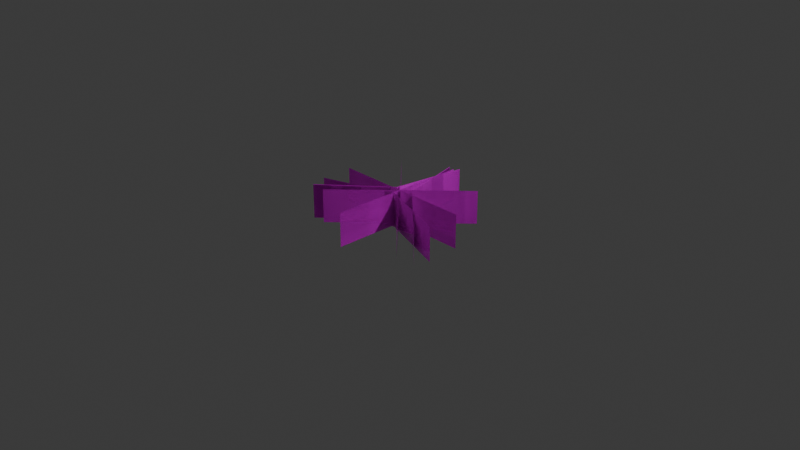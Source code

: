# Source: Grass_green.blend  (saved by Blender 4.4.32; exported with 4.5.12 LTS)
import bpy
from mathutils import Matrix  # noqa: F401  (used for matrix-valued properties, if any)

bpy.ops.wm.read_factory_settings(use_empty=True)
scene = bpy.context.scene
scene.name = 'Scene'

# ---- collections
col_collection = bpy.data.collections.new('Collection'); scene.collection.children.link(col_collection)

# ---- images (referenced by path relative to the original .blend; pixels are not part of the script)
import os
ASSET_DIR = os.environ.get("B2B_ASSET_DIR", "")  # directory of the original .blend (textures are referenced by path, not embedded)
HERE = os.path.dirname(os.path.abspath(__file__))  # packed textures are extracted next to this script under _unpacked/

def load_image(name, relpath, width, height, colorspace="sRGB"):
    """Load a texture the original file referenced (path relative to the .blend, or extracted next to this script)."""
    p = next((c for c in (os.path.join(HERE, relpath), os.path.join(ASSET_DIR, relpath)) if relpath and os.path.exists(c)), "")
    if p:
        img = bpy.data.images.load(p, check_existing=True)
        img.name = name
    else:  # same state as the original file: an image datablock whose file is absent (Cycles renders it pink)
        img = bpy.data.images.new(name, width, height)
        img.source = "FILE"
        img.filepath = "//" + (relpath or name)
    img.colorspace_settings.name = colorspace
    return img
img_grass_png = load_image('grass.png', 'grass.png', 1024, 1024, 'sRGB')
img_grass_png_001 = load_image('grass.png.001', 'grass.png', 1024, 1024, 'sRGB')
img_grass_png_002 = load_image('grass.png.002', 'grass.png', 1024, 1024, 'sRGB')
img_grass3_png = load_image('grass3.png', 'grass3.png', 1024, 1024, 'sRGB')
img_grass3_png_001 = load_image('grass3.png.001', 'grass3.png', 1024, 1024, 'sRGB')
img_grass3_png_002 = load_image('grass3.png.002', 'grass3.png', 1024, 1024, 'sRGB')

# ---- materials (node trees are filled in below, after node groups)
mat_grass = bpy.data.materials.new('Grass')
mat_grass_001 = bpy.data.materials.new('Grass.001')
mat_grass_002 = bpy.data.materials.new('Grass.002')
mat_grass_003 = bpy.data.materials.new('Grass.003')
mat_grass_004 = bpy.data.materials.new('Grass.004')
mat_grass_005 = bpy.data.materials.new('Grass.005')

# ---- material node trees
mat_grass.use_nodes = True; mat_grass.node_tree.nodes.clear()
_N = mat_grass.node_tree.nodes; _L = mat_grass.node_tree.links
n0 = _N.new('ShaderNodeBsdfPrincipled'); n0.name = 'Principled BSDF'; n0.location = (476, 229)
n0.inputs[2].default_value = 0.0
n1 = _N.new('ShaderNodeOutputMaterial'); n1.name = 'Material Output'; n1.location = (766, 229)
n2 = _N.new('ShaderNodeTexImage'); n2.name = 'Image Texture'; n2.location = (186, 207)
n2.image = img_grass_png
_L.new(n0.outputs[0], n1.inputs[0])
_L.new(n2.outputs[0], n0.inputs[0])
_L.new(n2.outputs[1], n0.inputs[4])
n1.is_active_output = True
mat_grass_001.use_nodes = True; mat_grass_001.node_tree.nodes.clear()
_N = mat_grass_001.node_tree.nodes; _L = mat_grass_001.node_tree.links
n0 = _N.new('ShaderNodeBsdfPrincipled'); n0.name = 'Principled BSDF'; n0.location = (476, 229)
n0.inputs[2].default_value = 0.0
n1 = _N.new('ShaderNodeOutputMaterial'); n1.name = 'Material Output'; n1.location = (766, 229)
n2 = _N.new('ShaderNodeTexImage'); n2.name = 'Image Texture'; n2.location = (186, 207)
n2.image = img_grass_png_001
_L.new(n0.outputs[0], n1.inputs[0])
_L.new(n2.outputs[0], n0.inputs[0])
_L.new(n2.outputs[1], n0.inputs[4])
n1.is_active_output = True
mat_grass_002.use_nodes = True; mat_grass_002.node_tree.nodes.clear()
_N = mat_grass_002.node_tree.nodes; _L = mat_grass_002.node_tree.links
n0 = _N.new('ShaderNodeBsdfPrincipled'); n0.name = 'Principled BSDF'; n0.location = (476, 229)
n0.inputs[2].default_value = 0.0
n1 = _N.new('ShaderNodeOutputMaterial'); n1.name = 'Material Output'; n1.location = (766, 229)
n2 = _N.new('ShaderNodeTexImage'); n2.name = 'Image Texture'; n2.location = (186, 207)
n2.image = img_grass_png_002
_L.new(n0.outputs[0], n1.inputs[0])
_L.new(n2.outputs[0], n0.inputs[0])
_L.new(n2.outputs[1], n0.inputs[4])
n1.is_active_output = True
mat_grass_003.use_nodes = True; mat_grass_003.node_tree.nodes.clear()
_N = mat_grass_003.node_tree.nodes; _L = mat_grass_003.node_tree.links
n0 = _N.new('ShaderNodeBsdfPrincipled'); n0.name = 'Principled BSDF'; n0.location = (476, 229)
n0.inputs[2].default_value = 0.0
n1 = _N.new('ShaderNodeOutputMaterial'); n1.name = 'Material Output'; n1.location = (766, 229)
n2 = _N.new('ShaderNodeTexImage'); n2.name = 'Image Texture'; n2.location = (186, 207)
n2.image = img_grass3_png
_L.new(n0.outputs[0], n1.inputs[0])
_L.new(n2.outputs[0], n0.inputs[0])
_L.new(n2.outputs[1], n0.inputs[4])
n1.is_active_output = True
mat_grass_004.use_nodes = True; mat_grass_004.node_tree.nodes.clear()
_N = mat_grass_004.node_tree.nodes; _L = mat_grass_004.node_tree.links
n0 = _N.new('ShaderNodeBsdfPrincipled'); n0.name = 'Principled BSDF'; n0.location = (476, 229)
n0.inputs[2].default_value = 0.0
n1 = _N.new('ShaderNodeOutputMaterial'); n1.name = 'Material Output'; n1.location = (766, 229)
n2 = _N.new('ShaderNodeTexImage'); n2.name = 'Image Texture'; n2.location = (186, 207)
n2.image = img_grass3_png_001
_L.new(n0.outputs[0], n1.inputs[0])
_L.new(n2.outputs[0], n0.inputs[0])
_L.new(n2.outputs[1], n0.inputs[4])
n1.is_active_output = True
mat_grass_005.use_nodes = True; mat_grass_005.node_tree.nodes.clear()
_N = mat_grass_005.node_tree.nodes; _L = mat_grass_005.node_tree.links
n0 = _N.new('ShaderNodeBsdfPrincipled'); n0.name = 'Principled BSDF'; n0.location = (476, 229)
n0.inputs[2].default_value = 0.0
n1 = _N.new('ShaderNodeOutputMaterial'); n1.name = 'Material Output'; n1.location = (766, 229)
n2 = _N.new('ShaderNodeTexImage'); n2.name = 'Image Texture'; n2.location = (186, 207)
n2.image = img_grass3_png_002
_L.new(n0.outputs[0], n1.inputs[0])
_L.new(n2.outputs[0], n0.inputs[0])
_L.new(n2.outputs[1], n0.inputs[4])
n1.is_active_output = True

# ---- world
world_world = bpy.data.worlds.new('World'); scene.world = world_world
world_world.use_nodes = True; world_world.node_tree.nodes.clear()
_N = world_world.node_tree.nodes; _L = world_world.node_tree.links
n0 = _N.new('ShaderNodeOutputWorld'); n0.name = 'World Output'; n0.location = (300, 300)
n1 = _N.new('ShaderNodeBackground'); n1.name = 'Background'; n1.location = (10, 300)
n1.inputs[0].default_value = (0.05088, 0.05088, 0.05088, 1.0)
_L.new(n1.outputs[0], n0.inputs[0])
n0.is_active_output = True
world_world.color = (0.05088, 0.05088, 0.05088)
world_world.sun_shadow_jitter_overblur = 0.0

# ---- cameras
cam_camera = bpy.data.cameras.new('Camera')
cam_camera.clip_end = 100.0
cam_camera.ortho_scale = 7.314

# ---- lights
light_light = bpy.data.lights.new('Light', 'POINT')
light_light.energy = 1000.0
light_light.shadow_soft_size = 0.1

# ---- meshes
me_plane = bpy.data.meshes.new('Plane')
me_plane.from_pydata([(-0.7693, -0.3387, -0.0611), (0.7825, -0.3387, -0.0611), (-0.7693, -0.3387, 0.3041), (0.7825, -0.3387, 0.3041), (-0.001381, -0.06872, -0.0611), (-0.001381, -0.06872, 0.3041), (0.03465, 0.8357, -0.0611), (-0.7184, -0.5211, -0.0611), (0.03465, 0.8357, 0.3041), (-0.7184, -0.5211, 0.3041), (-0.08328, 0.0524, -0.0611), (-0.08328, 0.0524, 0.3041), (0.7446, -0.5106, -0.0611), (-0.07873, 0.8048, -0.0611), (0.7446, -0.5106, 0.3041), (-0.07873, 0.8048, 0.3041), (0.08934, 0.08495, -0.0611), (0.08934, 0.08495, 0.3041)], [], [(4, 1, 3, 5), (0, 4, 5, 2), (10, 7, 9, 11), (6, 10, 11, 8), (16, 13, 15, 17), (12, 16, 17, 14)])
_uv = me_plane.uv_layers.new(name='UVMap')
_uv.uv.foreach_set('vector', [0.4986, 0.005375, 0.9985, 0.005375, 0.9985, 0.2407, 0.4986, 0.2407, -0.001372, 0.005375, 0.4986, 0.005375, 0.4986, 0.2407, -0.001372, 0.2407, 0.4986, 0.005375, 0.9985, 0.005375, 0.9985, 0.2407, 0.4986, 0.2407, -0.001372, 0.005375, 0.4986, 0.005375, 0.4986, 0.2407, -0.001372, 0.2407, 0.4986, 0.005375, 0.9985, 0.005375, 0.9985, 0.2407, 0.4986, 0.2407, -0.001372, 0.005375, 0.4986, 0.005375, 0.4986, 0.2407, -0.001372, 0.2407])
me_plane.materials.append(mat_grass)
me_plane.update()
me_plane_001 = bpy.data.meshes.new('Plane.001')
me_plane_001.from_pydata([(-0.7693, -0.3387, -0.05587), (0.7825, -0.3387, -0.05587), (-0.7693, -0.3387, 0.3094), (0.7825, -0.3387, 0.3094), (-0.001381, -0.06872, -0.05587), (-0.001381, -0.06872, 0.3094), (0.03465, 0.8357, -0.05587), (-0.7184, -0.5211, -0.05587), (0.03465, 0.8357, 0.3094), (-0.7184, -0.5211, 0.3094), (-0.08328, 0.0524, -0.05587), (-0.08328, 0.0524, 0.3094), (0.7446, -0.5106, -0.05587), (-0.07873, 0.8048, -0.05587), (0.7446, -0.5106, 0.3094), (-0.07873, 0.8048, 0.3094), (0.08934, 0.08495, -0.05587), (0.08934, 0.08495, 0.3094)], [], [(4, 1, 3, 5), (0, 4, 5, 2), (10, 7, 9, 11), (6, 10, 11, 8), (16, 13, 15, 17), (12, 16, 17, 14)])
_uv = me_plane_001.uv_layers.new(name='UVMap')
_uv.uv.foreach_set('vector', [0.4986, 0.2625, 0.9985, 0.2625, 0.9985, 0.4979, 0.4986, 0.4979, -0.001372, 0.2625, 0.4986, 0.2625, 0.4986, 0.4979, -0.001372, 0.4979, 0.4986, 0.2625, 0.9985, 0.2625, 0.9985, 0.4979, 0.4986, 0.4979, -0.001372, 0.2625, 0.4986, 0.2625, 0.4986, 0.4979, -0.001372, 0.4979, 0.4986, 0.2625, 0.9985, 0.2625, 0.9985, 0.4979, 0.4986, 0.4979, -0.001372, 0.2625, 0.4986, 0.2625, 0.4986, 0.4979, -0.001372, 0.4979])
me_plane_001.materials.append(mat_grass_001)
me_plane_001.update()
me_plane_002 = bpy.data.meshes.new('Plane.002')
me_plane_002.from_pydata([(-0.7693, -0.3387, -0.06762), (0.7825, -0.3387, -0.06762), (-0.7693, -0.3387, 0.2976), (0.7825, -0.3387, 0.2976), (-0.001381, -0.06872, -0.06762), (-0.001381, -0.06872, 0.2976), (0.03465, 0.8357, -0.06762), (-0.7184, -0.5211, -0.06762), (0.03465, 0.8357, 0.2976), (-0.7184, -0.5211, 0.2976), (-0.08328, 0.0524, -0.06762), (-0.08328, 0.0524, 0.2976), (0.7446, -0.5106, -0.06762), (-0.07873, 0.8048, -0.06762), (0.7446, -0.5106, 0.2976), (-0.07873, 0.8048, 0.2976), (0.08934, 0.08495, -0.06762), (0.08934, 0.08495, 0.2976)], [], [(4, 1, 3, 5), (0, 4, 5, 2), (10, 7, 9, 11), (6, 10, 11, 8), (16, 13, 15, 17), (12, 16, 17, 14)])
_uv = me_plane_002.uv_layers.new(name='UVMap')
_uv.uv.foreach_set('vector', [0.4986, 0.5037, 0.9985, 0.5037, 0.9985, 0.739, 0.4986, 0.739, -0.001372, 0.5037, 0.4986, 0.5037, 0.4986, 0.739, -0.001372, 0.739, 0.4986, 0.5037, 0.9985, 0.5037, 0.9985, 0.739, 0.4986, 0.739, -0.001372, 0.5037, 0.4986, 0.5037, 0.4986, 0.739, -0.001372, 0.739, 0.4986, 0.5037, 0.9985, 0.5037, 0.9985, 0.739, 0.4986, 0.739, -0.001372, 0.5037, 0.4986, 0.5037, 0.4986, 0.739, -0.001372, 0.739])
me_plane_002.materials.append(mat_grass_002)
me_plane_002.update()
me_plane_003 = bpy.data.meshes.new('Plane.003')
me_plane_003.from_pydata([(-0.7678, 0.003149, -0.04706), (0.784, 0.01006, -0.04706), (-0.7678, 0.003149, 0.3182), (0.784, 0.01006, 0.3182), (0.003785, 0.7759, -0.04706), (-0.003785, -0.7759, -0.04706), (0.003785, 0.7759, 0.3182), (-0.003785, -0.7759, 0.3182), (-0.546, 0.5513, -0.04706), (0.546, -0.5513, -0.04706), (-0.546, 0.5513, 0.3182), (0.546, -0.5513, 0.3182), (-0.5381, -0.5445, -0.04706), (0.5543, 0.5577, -0.04706), (-0.5381, -0.5445, 0.3182), (0.5543, 0.5577, 0.3182)], [], [(4, 5, 7, 6), (0, 1, 3, 2), (8, 9, 11, 10), (12, 13, 15, 14)])
_uv = me_plane_003.uv_layers.new(name='UVMap')
_uv.uv.foreach_set('vector', [-0.001372, 0.751, 0.9985, 0.751, 0.9985, 0.9863, -0.001372, 0.9863, -0.001372, 0.751, 0.9985, 0.751, 0.9985, 0.9863, -0.001372, 0.9863, -0.001372, 0.751, 0.9985, 0.751, 0.9985, 0.9863, -0.001372, 0.9863, -0.001372, 0.751, 0.9985, 0.751, 0.9985, 0.9863, -0.001372, 0.9863])
me_plane_003.materials.append(mat_grass_003)
me_plane_003.update()
me_plane_004 = bpy.data.meshes.new('Plane.004')
me_plane_004.from_pydata([(-0.7678, 0.003149, -0.04706), (0.784, 0.01006, -0.04706), (-0.7678, 0.003149, 0.3182), (0.784, 0.01006, 0.3182), (0.003785, 0.7759, -0.04706), (-0.003785, -0.7759, -0.04706), (0.003785, 0.7759, 0.3182), (-0.003785, -0.7759, 0.3182), (-0.546, 0.5513, -0.04706), (0.546, -0.5513, -0.04706), (-0.546, 0.5513, 0.3182), (0.546, -0.5513, 0.3182), (-0.5381, -0.5445, -0.04706), (0.5543, 0.5577, -0.04706), (-0.5381, -0.5445, 0.3182), (0.5543, 0.5577, 0.3182)], [], [(4, 5, 7, 6), (0, 1, 3, 2), (8, 9, 11, 10), (12, 13, 15, 14)])
_uv = me_plane_004.uv_layers.new(name='UVMap')
_uv.uv.foreach_set('vector', [-0.001372, 0.4969, 0.9985, 0.4969, 0.9985, 0.7323, -0.001372, 0.7323, -0.001372, 0.4969, 0.9985, 0.4969, 0.9985, 0.7323, -0.001372, 0.7323, -0.001372, 0.4969, 0.9985, 0.4969, 0.9985, 0.7323, -0.001372, 0.7323, -0.001372, 0.4969, 0.9985, 0.4969, 0.9985, 0.7323, -0.001372, 0.7323])
me_plane_004.materials.append(mat_grass_004)
me_plane_004.update()
me_plane_005 = bpy.data.meshes.new('Plane.005')
me_plane_005.from_pydata([(-0.7678, 0.003149, -0.04706), (0.784, 0.01006, -0.04706), (-0.7678, 0.003149, 0.3182), (0.784, 0.01006, 0.3182), (0.003785, 0.7759, -0.04706), (-0.003785, -0.7759, -0.04706), (0.003785, 0.7759, 0.3182), (-0.003785, -0.7759, 0.3182), (-0.546, 0.5513, -0.04706), (0.546, -0.5513, -0.04706), (-0.546, 0.5513, 0.3182), (0.546, -0.5513, 0.3182), (-0.5381, -0.5445, -0.04706), (0.5543, 0.5577, -0.04706), (-0.5381, -0.5445, 0.3182), (0.5543, 0.5577, 0.3182)], [], [(4, 5, 7, 6), (0, 1, 3, 2), (8, 9, 11, 10), (12, 13, 15, 14)])
_uv = me_plane_005.uv_layers.new(name='UVMap')
_uv.uv.foreach_set('vector', [-0.001372, 0.2629, 0.9985, 0.2629, 0.9985, 0.4982, -0.001372, 0.4982, -0.001372, 0.2629, 0.9985, 0.2629, 0.9985, 0.4982, -0.001372, 0.4982, -0.001372, 0.2629, 0.9985, 0.2629, 0.9985, 0.4982, -0.001372, 0.4982, -0.001372, 0.2629, 0.9985, 0.2629, 0.9985, 0.4982, -0.001372, 0.4982])
me_plane_005.materials.append(mat_grass_005)
me_plane_005.update()

# ---- objects
ob_light = bpy.data.objects.new('Light', light_light)
ob_camera = bpy.data.objects.new('Camera', cam_camera)
ob_plane = bpy.data.objects.new('Plane', me_plane)
ob_plane_001 = bpy.data.objects.new('Plane.001', me_plane_001)
ob_plane_002 = bpy.data.objects.new('Plane.002', me_plane_002)
ob_plane_003 = bpy.data.objects.new('Plane.003', me_plane_003)
ob_plane_004 = bpy.data.objects.new('Plane.004', me_plane_004)
ob_plane_005 = bpy.data.objects.new('Plane.005', me_plane_005)

# ---- transforms, parenting, visibility, modifiers, constraints
ob_light.location = (4.076, 1.005, 5.904)
ob_light.rotation_euler = (0.6503, 0.05522, 1.866)
ob_light.lock_rotations_4d = False
ob_light.empty_display_type = 'ARROWS'
ob_light.color = (0.0, 0.0, 0.0, 0.0)
ob_light.lineart.crease_threshold = 0.0
ob_camera.location = (7.359, -6.926, 4.958)
ob_camera.rotation_euler = (1.109, 0.0, 0.8149)
ob_camera.lock_rotations_4d = False
ob_camera.empty_display_type = 'ARROWS'
ob_camera.color = (0.0, 0.0, 0.0, 0.0)
ob_camera.display_type = 'WIRE'
ob_camera.lineart.crease_threshold = 0.0
ob_plane.location = (0.0, 0.0, 0.0)
ob_plane_001.location = (0.0, 0.0, 0.0)
ob_plane_002.location = (0.0, 0.0, 0.0)
ob_plane_003.location = (0.0, 0.0, 0.0)
ob_plane_004.location = (0.0, 0.0, 0.0)
ob_plane_005.location = (0.0, 0.0, 0.0)

# ---- collection membership
col_collection.objects.link(ob_light)
col_collection.objects.link(ob_camera)
col_collection.objects.link(ob_plane)
col_collection.objects.link(ob_plane_001)
col_collection.objects.link(ob_plane_002)
col_collection.objects.link(ob_plane_003)
col_collection.objects.link(ob_plane_004)
col_collection.objects.link(ob_plane_005)

# ---- scene / render settings (as saved in the file)
scene.camera = ob_camera
scene.frame_start = 1; scene.frame_end = 250; scene.frame_set(37)
scene.render.engine = 'BLENDER_EEVEE_NEXT'
bpy.context.view_layer.update()
